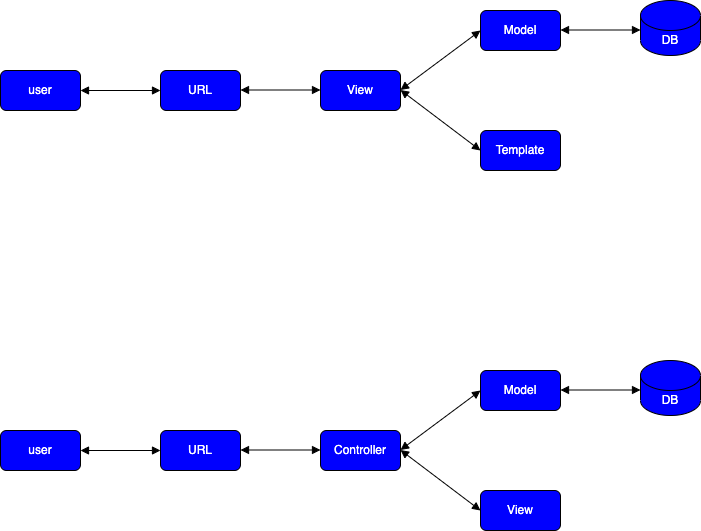

The diagram above was exported from draw.io. Its source (the exported page's mxGraphModel, read from the mxfile embedded in the PNG):
<mxGraphModel dx="1152" dy="809" grid="1" gridSize="10" guides="1" tooltips="1" connect="1" arrows="1" fold="1" page="1" pageScale="1" pageWidth="1169" pageHeight="827" background="#ffffff" math="0" shadow="0">
  <root>
    <mxCell id="0" />
    <mxCell id="1" parent="0" />
    <mxCell id="2" value="user" style="rounded=1;whiteSpace=wrap;html=1;fillColor=#0000FF;strokeColor=#000000;fontColor=#FFFFFF;" vertex="1" parent="1">
      <mxGeometry x="235" y="219" width="80" height="40" as="geometry" />
    </mxCell>
    <mxCell id="5" value="URL" style="rounded=1;whiteSpace=wrap;html=1;fillColor=#0000FF;strokeColor=#000000;fontColor=#FFFFFF;" vertex="1" parent="1">
      <mxGeometry x="395" y="219" width="80" height="40" as="geometry" />
    </mxCell>
    <mxCell id="6" value="View" style="rounded=1;whiteSpace=wrap;html=1;fillColor=#0000FF;strokeColor=#000000;fontColor=#FFFFFF;" vertex="1" parent="1">
      <mxGeometry x="555" y="219" width="80" height="40" as="geometry" />
    </mxCell>
    <mxCell id="7" value="Model" style="rounded=1;whiteSpace=wrap;html=1;fillColor=#0000FF;strokeColor=#000000;fontColor=#FFFFFF;" vertex="1" parent="1">
      <mxGeometry x="715" y="159" width="80" height="40" as="geometry" />
    </mxCell>
    <mxCell id="8" value="Template" style="rounded=1;whiteSpace=wrap;html=1;fillColor=#0000FF;strokeColor=#000000;fontColor=#FFFFFF;" vertex="1" parent="1">
      <mxGeometry x="715" y="279" width="80" height="40" as="geometry" />
    </mxCell>
    <mxCell id="9" value="DB" style="shape=cylinder3;whiteSpace=wrap;html=1;boundedLbl=1;backgroundOutline=1;size=15;strokeColor=#000000;fontColor=#FFFFFF;fillColor=#0000FF;" vertex="1" parent="1">
      <mxGeometry x="875" y="149" width="60" height="55" as="geometry" />
    </mxCell>
    <mxCell id="10" value="" style="endArrow=block;startArrow=block;html=1;fontColor=#FFFFFF;strokeColor=#000000;exitX=1;exitY=0.5;exitDx=0;exitDy=0;endFill=1;startFill=1;" edge="1" parent="1" source="2">
      <mxGeometry width="50" height="50" relative="1" as="geometry">
        <mxPoint x="345" y="289" as="sourcePoint" />
        <mxPoint x="395" y="239" as="targetPoint" />
      </mxGeometry>
    </mxCell>
    <mxCell id="11" value="" style="endArrow=block;startArrow=block;html=1;fontColor=#FFFFFF;strokeColor=#000000;exitX=1;exitY=0.5;exitDx=0;exitDy=0;endFill=1;startFill=1;" edge="1" parent="1">
      <mxGeometry width="50" height="50" relative="1" as="geometry">
        <mxPoint x="475" y="238.5" as="sourcePoint" />
        <mxPoint x="555" y="238.5" as="targetPoint" />
      </mxGeometry>
    </mxCell>
    <mxCell id="12" value="" style="endArrow=block;startArrow=block;html=1;fontColor=#FFFFFF;strokeColor=#000000;exitX=1;exitY=0.5;exitDx=0;exitDy=0;endFill=1;startFill=1;" edge="1" parent="1">
      <mxGeometry width="50" height="50" relative="1" as="geometry">
        <mxPoint x="795" y="178.5" as="sourcePoint" />
        <mxPoint x="875" y="178.5" as="targetPoint" />
      </mxGeometry>
    </mxCell>
    <mxCell id="13" value="" style="endArrow=block;startArrow=block;html=1;fontColor=#FFFFFF;strokeColor=#000000;exitX=1;exitY=0.5;exitDx=0;exitDy=0;endFill=1;startFill=1;entryX=0;entryY=0.5;entryDx=0;entryDy=0;" edge="1" parent="1" target="7">
      <mxGeometry width="50" height="50" relative="1" as="geometry">
        <mxPoint x="635" y="238.5" as="sourcePoint" />
        <mxPoint x="715" y="238.5" as="targetPoint" />
      </mxGeometry>
    </mxCell>
    <mxCell id="14" value="" style="endArrow=block;startArrow=block;html=1;fontColor=#FFFFFF;strokeColor=#000000;exitX=1;exitY=0.5;exitDx=0;exitDy=0;endFill=1;startFill=1;entryX=0;entryY=0.5;entryDx=0;entryDy=0;" edge="1" parent="1" target="8">
      <mxGeometry width="50" height="50" relative="1" as="geometry">
        <mxPoint x="635" y="238.5" as="sourcePoint" />
        <mxPoint x="715" y="238.5" as="targetPoint" />
      </mxGeometry>
    </mxCell>
    <mxCell id="15" value="user" style="rounded=1;whiteSpace=wrap;html=1;fillColor=#0000FF;strokeColor=#000000;fontColor=#FFFFFF;" vertex="1" parent="1">
      <mxGeometry x="235" y="579" width="80" height="40" as="geometry" />
    </mxCell>
    <mxCell id="16" value="URL" style="rounded=1;whiteSpace=wrap;html=1;fillColor=#0000FF;strokeColor=#000000;fontColor=#FFFFFF;" vertex="1" parent="1">
      <mxGeometry x="395" y="579" width="80" height="40" as="geometry" />
    </mxCell>
    <mxCell id="17" value="Controller" style="rounded=1;whiteSpace=wrap;html=1;fillColor=#0000FF;strokeColor=#000000;fontColor=#FFFFFF;" vertex="1" parent="1">
      <mxGeometry x="555" y="579" width="80" height="40" as="geometry" />
    </mxCell>
    <mxCell id="18" value="Model" style="rounded=1;whiteSpace=wrap;html=1;fillColor=#0000FF;strokeColor=#000000;fontColor=#FFFFFF;" vertex="1" parent="1">
      <mxGeometry x="715" y="519" width="80" height="40" as="geometry" />
    </mxCell>
    <mxCell id="19" value="View" style="rounded=1;whiteSpace=wrap;html=1;fillColor=#0000FF;strokeColor=#000000;fontColor=#FFFFFF;" vertex="1" parent="1">
      <mxGeometry x="715" y="639" width="80" height="40" as="geometry" />
    </mxCell>
    <mxCell id="20" value="DB" style="shape=cylinder3;whiteSpace=wrap;html=1;boundedLbl=1;backgroundOutline=1;size=15;strokeColor=#000000;fontColor=#FFFFFF;fillColor=#0000FF;" vertex="1" parent="1">
      <mxGeometry x="875" y="509" width="60" height="55" as="geometry" />
    </mxCell>
    <mxCell id="21" value="" style="endArrow=block;startArrow=block;html=1;fontColor=#FFFFFF;strokeColor=#000000;exitX=1;exitY=0.5;exitDx=0;exitDy=0;endFill=1;startFill=1;" edge="1" parent="1" source="15">
      <mxGeometry width="50" height="50" relative="1" as="geometry">
        <mxPoint x="345" y="649" as="sourcePoint" />
        <mxPoint x="395" y="599" as="targetPoint" />
      </mxGeometry>
    </mxCell>
    <mxCell id="22" value="" style="endArrow=block;startArrow=block;html=1;fontColor=#FFFFFF;strokeColor=#000000;exitX=1;exitY=0.5;exitDx=0;exitDy=0;endFill=1;startFill=1;" edge="1" parent="1">
      <mxGeometry width="50" height="50" relative="1" as="geometry">
        <mxPoint x="475" y="598.5" as="sourcePoint" />
        <mxPoint x="555" y="598.5" as="targetPoint" />
      </mxGeometry>
    </mxCell>
    <mxCell id="23" value="" style="endArrow=block;startArrow=block;html=1;fontColor=#FFFFFF;strokeColor=#000000;exitX=1;exitY=0.5;exitDx=0;exitDy=0;endFill=1;startFill=1;" edge="1" parent="1">
      <mxGeometry width="50" height="50" relative="1" as="geometry">
        <mxPoint x="795" y="538.5" as="sourcePoint" />
        <mxPoint x="875" y="538.5" as="targetPoint" />
      </mxGeometry>
    </mxCell>
    <mxCell id="24" value="" style="endArrow=block;startArrow=block;html=1;fontColor=#FFFFFF;strokeColor=#000000;exitX=1;exitY=0.5;exitDx=0;exitDy=0;endFill=1;startFill=1;entryX=0;entryY=0.5;entryDx=0;entryDy=0;" edge="1" parent="1" target="18">
      <mxGeometry width="50" height="50" relative="1" as="geometry">
        <mxPoint x="635" y="598.5" as="sourcePoint" />
        <mxPoint x="715" y="598.5" as="targetPoint" />
      </mxGeometry>
    </mxCell>
    <mxCell id="25" value="" style="endArrow=block;startArrow=block;html=1;fontColor=#FFFFFF;strokeColor=#000000;exitX=1;exitY=0.5;exitDx=0;exitDy=0;endFill=1;startFill=1;entryX=0;entryY=0.5;entryDx=0;entryDy=0;" edge="1" parent="1" target="19">
      <mxGeometry width="50" height="50" relative="1" as="geometry">
        <mxPoint x="635" y="598.5" as="sourcePoint" />
        <mxPoint x="715" y="598.5" as="targetPoint" />
      </mxGeometry>
    </mxCell>
  </root>
</mxGraphModel>